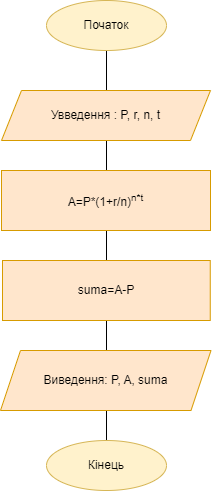

The diagram above was exported from draw.io. Its source (the exported page's mxGraphModel, read from the mxfile embedded in the PNG):
<mxGraphModel dx="1050" dy="565" grid="0" gridSize="10" guides="1" tooltips="1" connect="1" arrows="1" fold="1" page="0" pageScale="1" pageWidth="827" pageHeight="1169" background="none" math="0" shadow="0">
  <root>
    <mxCell id="0" />
    <mxCell id="1" parent="0" />
    <mxCell id="WXnHczKJLZKgC88iBcaL-14" value="" style="endArrow=none;html=1;rounded=0;exitX=0.5;exitY=0;exitDx=0;exitDy=0;" parent="1" source="WXnHczKJLZKgC88iBcaL-12" target="WXnHczKJLZKgC88iBcaL-1" edge="1">
      <mxGeometry width="50" height="50" relative="1" as="geometry">
        <mxPoint x="520" y="560" as="sourcePoint" />
        <mxPoint x="570" y="510" as="targetPoint" />
      </mxGeometry>
    </mxCell>
    <mxCell id="WXnHczKJLZKgC88iBcaL-1" value="Початок" style="ellipse;whiteSpace=wrap;html=1;fillColor=#fff2cc;strokeColor=#d6b656;" parent="1" vertex="1">
      <mxGeometry x="354" y="40" width="120" height="50" as="geometry" />
    </mxCell>
    <mxCell id="WXnHczKJLZKgC88iBcaL-2" value="Увведення : P, r, n, t" style="shape=parallelogram;perimeter=parallelogramPerimeter;whiteSpace=wrap;html=1;fixedSize=1;fillColor=#ffe6cc;strokeColor=#d79b00;" parent="1" vertex="1">
      <mxGeometry x="309" y="130" width="209" height="50" as="geometry" />
    </mxCell>
    <mxCell id="WXnHczKJLZKgC88iBcaL-4" value="A=P*(1+r/n)&lt;sup&gt;n*t&lt;/sup&gt;" style="rounded=0;whiteSpace=wrap;html=1;fillColor=#ffe6cc;strokeColor=#d79b00;" parent="1" vertex="1">
      <mxGeometry x="309" y="210" width="209" height="60" as="geometry" />
    </mxCell>
    <mxCell id="WXnHczKJLZKgC88iBcaL-7" value="Виведення: P, A, suma" style="shape=parallelogram;perimeter=parallelogramPerimeter;whiteSpace=wrap;html=1;fixedSize=1;fillColor=#ffe6cc;strokeColor=#d79b00;" parent="1" vertex="1">
      <mxGeometry x="308" y="390" width="210.5" height="60" as="geometry" />
    </mxCell>
    <mxCell id="WXnHczKJLZKgC88iBcaL-8" value="suma=A-P" style="rounded=0;whiteSpace=wrap;html=1;fillColor=#ffe6cc;strokeColor=#d79b00;" parent="1" vertex="1">
      <mxGeometry x="310" y="300" width="207.75" height="60" as="geometry" />
    </mxCell>
    <mxCell id="WXnHczKJLZKgC88iBcaL-12" value="Кінець" style="ellipse;whiteSpace=wrap;html=1;fillColor=#fff2cc;strokeColor=#d6b656;" parent="1" vertex="1">
      <mxGeometry x="354" y="480" width="120" height="50" as="geometry" />
    </mxCell>
  </root>
</mxGraphModel>